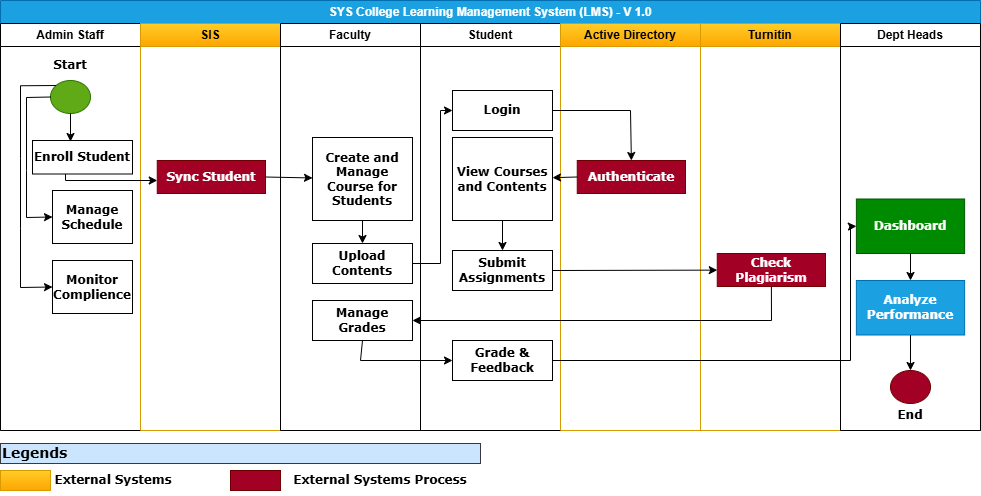

The diagram above was exported from draw.io. Its source (the exported page's mxGraphModel, read from the mxfile embedded in the PNG):
<mxGraphModel dx="1428" dy="841" grid="1" gridSize="10" guides="1" tooltips="1" connect="1" arrows="1" fold="1" page="1" pageScale="1" pageWidth="827" pageHeight="1169" math="0" shadow="0">
  <root>
    <mxCell id="0" />
    <mxCell id="1" parent="0" />
    <mxCell id="rxXcTsBDmJyJXdscW_Ro-2" value="SYS College Learning Management System (LMS) - V 1.0" style="swimlane;whiteSpace=wrap;html=1;startSize=23;fillStyle=solid;fillColor=#1ba1e2;strokeColor=#006EAF;fontColor=#ffffff;" vertex="1" parent="1">
      <mxGeometry x="40" y="80" width="980" height="430" as="geometry" />
    </mxCell>
    <mxCell id="rxXcTsBDmJyJXdscW_Ro-3" value="Admin Staff" style="swimlane;whiteSpace=wrap;html=1;" vertex="1" parent="rxXcTsBDmJyJXdscW_Ro-2">
      <mxGeometry y="23" width="140" height="407" as="geometry" />
    </mxCell>
    <mxCell id="rxXcTsBDmJyJXdscW_Ro-6" value="" style="ellipse;whiteSpace=wrap;html=1;fillColor=#60a917;fontColor=#ffffff;strokeColor=#2D7600;" vertex="1" parent="rxXcTsBDmJyJXdscW_Ro-3">
      <mxGeometry x="50" y="57" width="40" height="33" as="geometry" />
    </mxCell>
    <mxCell id="rxXcTsBDmJyJXdscW_Ro-7" value="&lt;font face=&quot;Verdana&quot;&gt;&lt;b&gt;Enroll Student&lt;/b&gt;&lt;/font&gt;" style="whiteSpace=wrap;html=1;" vertex="1" parent="rxXcTsBDmJyJXdscW_Ro-3">
      <mxGeometry x="32" y="117" width="100" height="33.5" as="geometry" />
    </mxCell>
    <mxCell id="rxXcTsBDmJyJXdscW_Ro-11" value="" style="endArrow=classic;html=1;rounded=0;exitX=0;exitY=0.5;exitDx=0;exitDy=0;entryX=0;entryY=0.5;entryDx=0;entryDy=0;" edge="1" parent="rxXcTsBDmJyJXdscW_Ro-3" source="rxXcTsBDmJyJXdscW_Ro-6" target="rxXcTsBDmJyJXdscW_Ro-14">
      <mxGeometry width="50" height="50" relative="1" as="geometry">
        <mxPoint x="66" y="73.5" as="sourcePoint" />
        <mxPoint x="50" y="217" as="targetPoint" />
        <Array as="points">
          <mxPoint x="26" y="74" />
          <mxPoint x="26" y="147" />
          <mxPoint x="26" y="194" />
        </Array>
      </mxGeometry>
    </mxCell>
    <mxCell id="rxXcTsBDmJyJXdscW_Ro-14" value="Manage&lt;div&gt;Schedule&lt;/div&gt;" style="whiteSpace=wrap;html=1;fontFamily=Verdana;fontStyle=1" vertex="1" parent="rxXcTsBDmJyJXdscW_Ro-3">
      <mxGeometry x="52" y="167" width="80" height="53" as="geometry" />
    </mxCell>
    <mxCell id="rxXcTsBDmJyJXdscW_Ro-15" value="Monitor&lt;div&gt;Complience&lt;/div&gt;" style="whiteSpace=wrap;html=1;fontFamily=Verdana;fontStyle=1" vertex="1" parent="rxXcTsBDmJyJXdscW_Ro-3">
      <mxGeometry x="52" y="237" width="80" height="53" as="geometry" />
    </mxCell>
    <mxCell id="rxXcTsBDmJyJXdscW_Ro-17" value="" style="endArrow=classic;html=1;rounded=0;exitX=0;exitY=0;exitDx=0;exitDy=0;entryX=0;entryY=0.5;entryDx=0;entryDy=0;" edge="1" parent="rxXcTsBDmJyJXdscW_Ro-3" source="rxXcTsBDmJyJXdscW_Ro-6" target="rxXcTsBDmJyJXdscW_Ro-15">
      <mxGeometry width="50" height="50" relative="1" as="geometry">
        <mxPoint x="44" y="62.25" as="sourcePoint" />
        <mxPoint x="44" y="205.25" as="targetPoint" />
        <Array as="points">
          <mxPoint x="20" y="62.25" />
          <mxPoint x="20" y="135.25" />
          <mxPoint x="20" y="205.25" />
          <mxPoint x="20" y="264" />
        </Array>
      </mxGeometry>
    </mxCell>
    <mxCell id="rxXcTsBDmJyJXdscW_Ro-18" value="" style="endArrow=classic;html=1;rounded=0;exitX=0.5;exitY=1;exitDx=0;exitDy=0;entryX=0.38;entryY=0.03;entryDx=0;entryDy=0;entryPerimeter=0;" edge="1" parent="rxXcTsBDmJyJXdscW_Ro-3" source="rxXcTsBDmJyJXdscW_Ro-6" target="rxXcTsBDmJyJXdscW_Ro-7">
      <mxGeometry width="50" height="50" relative="1" as="geometry">
        <mxPoint x="60" y="127" as="sourcePoint" />
        <mxPoint x="110" y="77" as="targetPoint" />
      </mxGeometry>
    </mxCell>
    <mxCell id="rxXcTsBDmJyJXdscW_Ro-57" value="Start" style="text;html=1;align=center;verticalAlign=middle;whiteSpace=wrap;rounded=0;fontFamily=Verdana;fontStyle=1" vertex="1" parent="rxXcTsBDmJyJXdscW_Ro-3">
      <mxGeometry x="40" y="27" width="60" height="30" as="geometry" />
    </mxCell>
    <mxCell id="rxXcTsBDmJyJXdscW_Ro-4" value="SIS" style="swimlane;whiteSpace=wrap;html=1;startSize=23;fillColor=#ffcd28;strokeColor=#d79b00;gradientColor=#ffa500;" vertex="1" parent="rxXcTsBDmJyJXdscW_Ro-2">
      <mxGeometry x="140" y="23" width="140" height="407" as="geometry">
        <mxRectangle x="201" y="23" width="190" height="30" as="alternateBounds" />
      </mxGeometry>
    </mxCell>
    <mxCell id="rxXcTsBDmJyJXdscW_Ro-9" value="Sync Student" style="whiteSpace=wrap;html=1;fontFamily=Verdana;fontStyle=1;fillColor=#a20025;fontColor=#ffffff;strokeColor=#6F0000;" vertex="1" parent="rxXcTsBDmJyJXdscW_Ro-4">
      <mxGeometry x="16.75" y="137" width="108.25" height="33" as="geometry" />
    </mxCell>
    <mxCell id="rxXcTsBDmJyJXdscW_Ro-10" value="" style="edgeStyle=orthogonalEdgeStyle;rounded=0;orthogonalLoop=1;jettySize=auto;html=1;" edge="1" parent="rxXcTsBDmJyJXdscW_Ro-2" source="rxXcTsBDmJyJXdscW_Ro-7" target="rxXcTsBDmJyJXdscW_Ro-9">
      <mxGeometry relative="1" as="geometry">
        <Array as="points">
          <mxPoint x="65" y="180" />
        </Array>
      </mxGeometry>
    </mxCell>
    <mxCell id="rxXcTsBDmJyJXdscW_Ro-19" value="Faculty" style="swimlane;whiteSpace=wrap;html=1;startSize=23;" vertex="1" parent="rxXcTsBDmJyJXdscW_Ro-2">
      <mxGeometry x="280" y="23" width="140" height="407" as="geometry" />
    </mxCell>
    <mxCell id="rxXcTsBDmJyJXdscW_Ro-21" value="&lt;font face=&quot;Verdana&quot;&gt;&lt;b&gt;Create and Manage Course for Students&lt;/b&gt;&lt;/font&gt;" style="whiteSpace=wrap;html=1;" vertex="1" parent="rxXcTsBDmJyJXdscW_Ro-19">
      <mxGeometry x="32" y="114" width="100" height="83" as="geometry" />
    </mxCell>
    <mxCell id="rxXcTsBDmJyJXdscW_Ro-28" value="&lt;font face=&quot;Verdana&quot;&gt;&lt;b&gt;Upload Contents&lt;/b&gt;&lt;/font&gt;" style="whiteSpace=wrap;html=1;" vertex="1" parent="rxXcTsBDmJyJXdscW_Ro-19">
      <mxGeometry x="32" y="220" width="100" height="40" as="geometry" />
    </mxCell>
    <mxCell id="rxXcTsBDmJyJXdscW_Ro-29" value="&lt;font face=&quot;Verdana&quot;&gt;&lt;b&gt;Manage Grades&lt;/b&gt;&lt;/font&gt;" style="whiteSpace=wrap;html=1;" vertex="1" parent="rxXcTsBDmJyJXdscW_Ro-19">
      <mxGeometry x="32" y="277" width="100" height="40" as="geometry" />
    </mxCell>
    <mxCell id="rxXcTsBDmJyJXdscW_Ro-30" value="" style="endArrow=classic;html=1;rounded=0;exitX=0.5;exitY=1;exitDx=0;exitDy=0;entryX=0.5;entryY=0;entryDx=0;entryDy=0;" edge="1" parent="rxXcTsBDmJyJXdscW_Ro-19" source="rxXcTsBDmJyJXdscW_Ro-21" target="rxXcTsBDmJyJXdscW_Ro-28">
      <mxGeometry width="50" height="50" relative="1" as="geometry">
        <mxPoint x="170" y="297" as="sourcePoint" />
        <mxPoint x="220" y="247" as="targetPoint" />
      </mxGeometry>
    </mxCell>
    <mxCell id="rxXcTsBDmJyJXdscW_Ro-27" value="" style="endArrow=classic;html=1;rounded=0;exitX=1;exitY=0.5;exitDx=0;exitDy=0;" edge="1" parent="rxXcTsBDmJyJXdscW_Ro-2" source="rxXcTsBDmJyJXdscW_Ro-9" target="rxXcTsBDmJyJXdscW_Ro-21">
      <mxGeometry width="50" height="50" relative="1" as="geometry">
        <mxPoint x="260" y="320" as="sourcePoint" />
        <mxPoint x="310" y="270" as="targetPoint" />
      </mxGeometry>
    </mxCell>
    <mxCell id="rxXcTsBDmJyJXdscW_Ro-32" value="Student" style="swimlane;whiteSpace=wrap;html=1;startSize=23;" vertex="1" parent="rxXcTsBDmJyJXdscW_Ro-2">
      <mxGeometry x="420" y="23" width="140" height="407" as="geometry" />
    </mxCell>
    <mxCell id="rxXcTsBDmJyJXdscW_Ro-33" value="&lt;font face=&quot;Verdana&quot;&gt;&lt;b&gt;View Courses and Contents&lt;/b&gt;&lt;/font&gt;" style="whiteSpace=wrap;html=1;" vertex="1" parent="rxXcTsBDmJyJXdscW_Ro-32">
      <mxGeometry x="32" y="114" width="100" height="83" as="geometry" />
    </mxCell>
    <mxCell id="rxXcTsBDmJyJXdscW_Ro-35" value="&lt;font face=&quot;Verdana&quot;&gt;&lt;b&gt;Submit Assignments&lt;/b&gt;&lt;/font&gt;" style="whiteSpace=wrap;html=1;" vertex="1" parent="rxXcTsBDmJyJXdscW_Ro-32">
      <mxGeometry x="32" y="227" width="100" height="40" as="geometry" />
    </mxCell>
    <mxCell id="rxXcTsBDmJyJXdscW_Ro-36" value="" style="endArrow=classic;html=1;rounded=0;exitX=0.5;exitY=1;exitDx=0;exitDy=0;entryX=0.5;entryY=0;entryDx=0;entryDy=0;" edge="1" parent="rxXcTsBDmJyJXdscW_Ro-32" source="rxXcTsBDmJyJXdscW_Ro-33" target="rxXcTsBDmJyJXdscW_Ro-35">
      <mxGeometry width="50" height="50" relative="1" as="geometry">
        <mxPoint x="170" y="297" as="sourcePoint" />
        <mxPoint x="82" y="220" as="targetPoint" />
      </mxGeometry>
    </mxCell>
    <mxCell id="rxXcTsBDmJyJXdscW_Ro-39" value="&lt;font face=&quot;Verdana&quot;&gt;&lt;b&gt;Login&lt;/b&gt;&lt;/font&gt;" style="whiteSpace=wrap;html=1;" vertex="1" parent="rxXcTsBDmJyJXdscW_Ro-32">
      <mxGeometry x="32" y="67" width="100" height="40" as="geometry" />
    </mxCell>
    <mxCell id="rxXcTsBDmJyJXdscW_Ro-48" value="&lt;font face=&quot;Verdana&quot;&gt;&lt;b&gt;Grade &amp;amp; Feedback&lt;/b&gt;&lt;/font&gt;" style="whiteSpace=wrap;html=1;" vertex="1" parent="rxXcTsBDmJyJXdscW_Ro-32">
      <mxGeometry x="32" y="317" width="100" height="40" as="geometry" />
    </mxCell>
    <mxCell id="rxXcTsBDmJyJXdscW_Ro-37" value="Active Directory" style="swimlane;whiteSpace=wrap;html=1;startSize=23;fillColor=#ffcd28;strokeColor=#d79b00;gradientColor=#ffa500;" vertex="1" parent="rxXcTsBDmJyJXdscW_Ro-2">
      <mxGeometry x="560" y="23" width="140" height="407" as="geometry">
        <mxRectangle x="201" y="23" width="190" height="30" as="alternateBounds" />
      </mxGeometry>
    </mxCell>
    <mxCell id="rxXcTsBDmJyJXdscW_Ro-38" value="Authenticate" style="whiteSpace=wrap;html=1;fontFamily=Verdana;fontStyle=1;fillColor=#a20025;fontColor=#ffffff;strokeColor=#6F0000;" vertex="1" parent="rxXcTsBDmJyJXdscW_Ro-37">
      <mxGeometry x="16.75" y="137" width="108.25" height="33" as="geometry" />
    </mxCell>
    <mxCell id="rxXcTsBDmJyJXdscW_Ro-40" value="" style="endArrow=classic;html=1;rounded=0;exitX=1;exitY=0.5;exitDx=0;exitDy=0;entryX=0;entryY=0.5;entryDx=0;entryDy=0;" edge="1" parent="rxXcTsBDmJyJXdscW_Ro-2" source="rxXcTsBDmJyJXdscW_Ro-28" target="rxXcTsBDmJyJXdscW_Ro-39">
      <mxGeometry width="50" height="50" relative="1" as="geometry">
        <mxPoint x="430" y="360" as="sourcePoint" />
        <mxPoint x="480" y="310" as="targetPoint" />
        <Array as="points">
          <mxPoint x="440" y="263" />
          <mxPoint x="440" y="110" />
        </Array>
      </mxGeometry>
    </mxCell>
    <mxCell id="rxXcTsBDmJyJXdscW_Ro-42" value="" style="endArrow=classic;html=1;rounded=0;exitX=1;exitY=0.5;exitDx=0;exitDy=0;entryX=0.5;entryY=0;entryDx=0;entryDy=0;" edge="1" parent="rxXcTsBDmJyJXdscW_Ro-2" source="rxXcTsBDmJyJXdscW_Ro-39" target="rxXcTsBDmJyJXdscW_Ro-38">
      <mxGeometry width="50" height="50" relative="1" as="geometry">
        <mxPoint x="610" y="140" as="sourcePoint" />
        <mxPoint x="660" y="90" as="targetPoint" />
        <Array as="points">
          <mxPoint x="630" y="110" />
        </Array>
      </mxGeometry>
    </mxCell>
    <mxCell id="rxXcTsBDmJyJXdscW_Ro-43" value="" style="endArrow=classic;html=1;rounded=0;exitX=0;exitY=0.5;exitDx=0;exitDy=0;" edge="1" parent="rxXcTsBDmJyJXdscW_Ro-2" source="rxXcTsBDmJyJXdscW_Ro-38" target="rxXcTsBDmJyJXdscW_Ro-33">
      <mxGeometry width="50" height="50" relative="1" as="geometry">
        <mxPoint x="620" y="250" as="sourcePoint" />
        <mxPoint x="670" y="200" as="targetPoint" />
      </mxGeometry>
    </mxCell>
    <mxCell id="rxXcTsBDmJyJXdscW_Ro-44" value="Turnitin" style="swimlane;whiteSpace=wrap;html=1;startSize=23;fillColor=#ffcd28;strokeColor=#d79b00;gradientColor=#ffa500;" vertex="1" parent="rxXcTsBDmJyJXdscW_Ro-2">
      <mxGeometry x="700" y="23" width="140" height="407" as="geometry">
        <mxRectangle x="201" y="23" width="190" height="30" as="alternateBounds" />
      </mxGeometry>
    </mxCell>
    <mxCell id="rxXcTsBDmJyJXdscW_Ro-45" value="Check Plagiarism" style="whiteSpace=wrap;html=1;fontFamily=Verdana;fontStyle=1;fillColor=#a20025;fontColor=#ffffff;strokeColor=#6F0000;" vertex="1" parent="rxXcTsBDmJyJXdscW_Ro-44">
      <mxGeometry x="16.75" y="230" width="108.25" height="33" as="geometry" />
    </mxCell>
    <mxCell id="rxXcTsBDmJyJXdscW_Ro-46" value="" style="endArrow=classic;html=1;rounded=0;exitX=1;exitY=0.5;exitDx=0;exitDy=0;" edge="1" parent="rxXcTsBDmJyJXdscW_Ro-2" source="rxXcTsBDmJyJXdscW_Ro-35" target="rxXcTsBDmJyJXdscW_Ro-45">
      <mxGeometry width="50" height="50" relative="1" as="geometry">
        <mxPoint x="590" y="300" as="sourcePoint" />
        <mxPoint x="640" y="250" as="targetPoint" />
      </mxGeometry>
    </mxCell>
    <mxCell id="rxXcTsBDmJyJXdscW_Ro-47" value="" style="endArrow=classic;html=1;rounded=0;exitX=0.5;exitY=1;exitDx=0;exitDy=0;entryX=1;entryY=0.5;entryDx=0;entryDy=0;" edge="1" parent="rxXcTsBDmJyJXdscW_Ro-2" source="rxXcTsBDmJyJXdscW_Ro-45" target="rxXcTsBDmJyJXdscW_Ro-29">
      <mxGeometry width="50" height="50" relative="1" as="geometry">
        <mxPoint x="750" y="360" as="sourcePoint" />
        <mxPoint x="800" y="310" as="targetPoint" />
        <Array as="points">
          <mxPoint x="771" y="320" />
        </Array>
      </mxGeometry>
    </mxCell>
    <mxCell id="rxXcTsBDmJyJXdscW_Ro-49" value="" style="endArrow=classic;html=1;rounded=0;entryX=0;entryY=0.5;entryDx=0;entryDy=0;exitX=0.5;exitY=1;exitDx=0;exitDy=0;" edge="1" parent="rxXcTsBDmJyJXdscW_Ro-2" source="rxXcTsBDmJyJXdscW_Ro-29" target="rxXcTsBDmJyJXdscW_Ro-48">
      <mxGeometry width="50" height="50" relative="1" as="geometry">
        <mxPoint x="330" y="410" as="sourcePoint" />
        <mxPoint x="380" y="360" as="targetPoint" />
        <Array as="points">
          <mxPoint x="360" y="360" />
        </Array>
      </mxGeometry>
    </mxCell>
    <mxCell id="rxXcTsBDmJyJXdscW_Ro-50" value="Dept Heads" style="swimlane;whiteSpace=wrap;html=1;startSize=23;" vertex="1" parent="rxXcTsBDmJyJXdscW_Ro-2">
      <mxGeometry x="840" y="23" width="140" height="407" as="geometry">
        <mxRectangle x="201" y="23" width="190" height="30" as="alternateBounds" />
      </mxGeometry>
    </mxCell>
    <mxCell id="rxXcTsBDmJyJXdscW_Ro-51" value="Dashboard" style="whiteSpace=wrap;html=1;fontFamily=Verdana;fontStyle=1;fillColor=#008a00;fontColor=#ffffff;strokeColor=#005700;" vertex="1" parent="rxXcTsBDmJyJXdscW_Ro-50">
      <mxGeometry x="15.88" y="175.5" width="108.25" height="54.5" as="geometry" />
    </mxCell>
    <mxCell id="rxXcTsBDmJyJXdscW_Ro-52" value="Analyze Performance" style="whiteSpace=wrap;html=1;fontFamily=Verdana;fontStyle=1;fillColor=#1ba1e2;fontColor=#ffffff;strokeColor=#006EAF;" vertex="1" parent="rxXcTsBDmJyJXdscW_Ro-50">
      <mxGeometry x="15.870000000000005" y="257" width="108.25" height="54.5" as="geometry" />
    </mxCell>
    <mxCell id="rxXcTsBDmJyJXdscW_Ro-53" value="" style="endArrow=classic;html=1;rounded=0;exitX=0.5;exitY=1;exitDx=0;exitDy=0;entryX=0.5;entryY=0;entryDx=0;entryDy=0;" edge="1" parent="rxXcTsBDmJyJXdscW_Ro-50" source="rxXcTsBDmJyJXdscW_Ro-51" target="rxXcTsBDmJyJXdscW_Ro-52">
      <mxGeometry width="50" height="50" relative="1" as="geometry">
        <mxPoint x="40" y="377" as="sourcePoint" />
        <mxPoint x="90" y="327" as="targetPoint" />
      </mxGeometry>
    </mxCell>
    <mxCell id="rxXcTsBDmJyJXdscW_Ro-54" value="" style="ellipse;whiteSpace=wrap;html=1;fillColor=#a20025;fontColor=#ffffff;strokeColor=#6F0000;" vertex="1" parent="rxXcTsBDmJyJXdscW_Ro-50">
      <mxGeometry x="50.010000000000005" y="347" width="40" height="33" as="geometry" />
    </mxCell>
    <mxCell id="rxXcTsBDmJyJXdscW_Ro-55" value="" style="endArrow=classic;html=1;rounded=0;exitX=0.5;exitY=1;exitDx=0;exitDy=0;" edge="1" parent="rxXcTsBDmJyJXdscW_Ro-50" source="rxXcTsBDmJyJXdscW_Ro-52" target="rxXcTsBDmJyJXdscW_Ro-54">
      <mxGeometry width="50" height="50" relative="1" as="geometry">
        <mxPoint x="80" y="387" as="sourcePoint" />
        <mxPoint x="130" y="337" as="targetPoint" />
      </mxGeometry>
    </mxCell>
    <mxCell id="rxXcTsBDmJyJXdscW_Ro-58" value="End" style="text;html=1;align=center;verticalAlign=middle;whiteSpace=wrap;rounded=0;fontFamily=Verdana;fontStyle=1" vertex="1" parent="rxXcTsBDmJyJXdscW_Ro-50">
      <mxGeometry x="40.00999999999999" y="377" width="60" height="30" as="geometry" />
    </mxCell>
    <mxCell id="rxXcTsBDmJyJXdscW_Ro-56" value="" style="endArrow=classic;html=1;rounded=0;exitX=1;exitY=0.5;exitDx=0;exitDy=0;entryX=0;entryY=0.5;entryDx=0;entryDy=0;" edge="1" parent="rxXcTsBDmJyJXdscW_Ro-2" source="rxXcTsBDmJyJXdscW_Ro-48" target="rxXcTsBDmJyJXdscW_Ro-51">
      <mxGeometry width="50" height="50" relative="1" as="geometry">
        <mxPoint x="590" y="390" as="sourcePoint" />
        <mxPoint x="860" y="160" as="targetPoint" />
        <Array as="points">
          <mxPoint x="850" y="360" />
          <mxPoint x="850" y="226" />
        </Array>
      </mxGeometry>
    </mxCell>
    <mxCell id="rxXcTsBDmJyJXdscW_Ro-59" value="" style="rounded=0;whiteSpace=wrap;html=1;fillColor=#ffcd28;gradientColor=#ffa500;strokeColor=#d79b00;" vertex="1" parent="1">
      <mxGeometry x="40" y="550" width="50" height="20" as="geometry" />
    </mxCell>
    <mxCell id="rxXcTsBDmJyJXdscW_Ro-60" value="" style="rounded=0;whiteSpace=wrap;html=1;fillColor=#a20025;strokeColor=#6F0000;fontColor=#ffffff;" vertex="1" parent="1">
      <mxGeometry x="270" y="550" width="50" height="20" as="geometry" />
    </mxCell>
    <mxCell id="rxXcTsBDmJyJXdscW_Ro-61" value="Legends" style="text;html=1;align=left;verticalAlign=middle;whiteSpace=wrap;rounded=0;fontFamily=Verdana;fontStyle=1;fontSize=14;fillColor=#cce5ff;strokeColor=#36393d;" vertex="1" parent="1">
      <mxGeometry x="40" y="523" width="480" height="20" as="geometry" />
    </mxCell>
    <mxCell id="rxXcTsBDmJyJXdscW_Ro-62" value="External Systems" style="text;html=1;align=center;verticalAlign=middle;whiteSpace=wrap;rounded=0;fontFamily=Verdana;fontStyle=1" vertex="1" parent="1">
      <mxGeometry x="93" y="545" width="120" height="30" as="geometry" />
    </mxCell>
    <mxCell id="rxXcTsBDmJyJXdscW_Ro-63" value="External Systems Process" style="text;html=1;align=center;verticalAlign=middle;whiteSpace=wrap;rounded=0;fontFamily=Verdana;fontStyle=1" vertex="1" parent="1">
      <mxGeometry x="330" y="545" width="180" height="30" as="geometry" />
    </mxCell>
  </root>
</mxGraphModel>